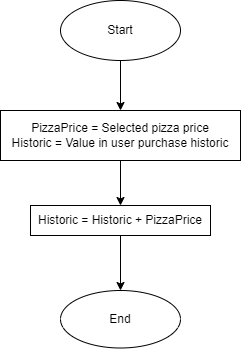

The diagram above was exported from draw.io. Its source (the exported page's mxGraphModel, read from the mxfile embedded in the PNG):
<mxGraphModel dx="723" dy="402" grid="1" gridSize="10" guides="1" tooltips="1" connect="1" arrows="1" fold="1" page="1" pageScale="1" pageWidth="827" pageHeight="1169" math="0" shadow="0">
  <root>
    <mxCell id="0" />
    <mxCell id="1" parent="0" />
    <mxCell id="d5LjSjXEdnlIfyPO1_cd-3" value="" style="edgeStyle=orthogonalEdgeStyle;rounded=0;orthogonalLoop=1;jettySize=auto;html=1;" edge="1" parent="1" source="d5LjSjXEdnlIfyPO1_cd-1" target="d5LjSjXEdnlIfyPO1_cd-2">
      <mxGeometry relative="1" as="geometry" />
    </mxCell>
    <mxCell id="d5LjSjXEdnlIfyPO1_cd-1" value="Start" style="ellipse;whiteSpace=wrap;html=1;" vertex="1" parent="1">
      <mxGeometry x="350" y="350" width="120" height="60" as="geometry" />
    </mxCell>
    <mxCell id="d5LjSjXEdnlIfyPO1_cd-5" value="" style="edgeStyle=orthogonalEdgeStyle;rounded=0;orthogonalLoop=1;jettySize=auto;html=1;" edge="1" parent="1" source="d5LjSjXEdnlIfyPO1_cd-2" target="d5LjSjXEdnlIfyPO1_cd-4">
      <mxGeometry relative="1" as="geometry" />
    </mxCell>
    <mxCell id="d5LjSjXEdnlIfyPO1_cd-2" value="PizzaPrice = Selected pizza price&lt;br&gt;Historic = Value in user purchase historic&lt;br&gt;" style="whiteSpace=wrap;html=1;" vertex="1" parent="1">
      <mxGeometry x="290" y="460" width="240" height="50" as="geometry" />
    </mxCell>
    <mxCell id="d5LjSjXEdnlIfyPO1_cd-4" value="Historic = Historic + PizzaPrice" style="whiteSpace=wrap;html=1;" vertex="1" parent="1">
      <mxGeometry x="320" y="555" width="180" height="30" as="geometry" />
    </mxCell>
    <mxCell id="d5LjSjXEdnlIfyPO1_cd-9" value="" style="edgeStyle=orthogonalEdgeStyle;rounded=0;orthogonalLoop=1;jettySize=auto;html=1;exitX=0.5;exitY=1;exitDx=0;exitDy=0;" edge="1" parent="1" source="d5LjSjXEdnlIfyPO1_cd-4" target="d5LjSjXEdnlIfyPO1_cd-8">
      <mxGeometry relative="1" as="geometry">
        <mxPoint x="410" y="675" as="sourcePoint" />
      </mxGeometry>
    </mxCell>
    <mxCell id="d5LjSjXEdnlIfyPO1_cd-8" value="End" style="ellipse;whiteSpace=wrap;html=1;" vertex="1" parent="1">
      <mxGeometry x="350" y="640" width="120" height="57.5" as="geometry" />
    </mxCell>
  </root>
</mxGraphModel>